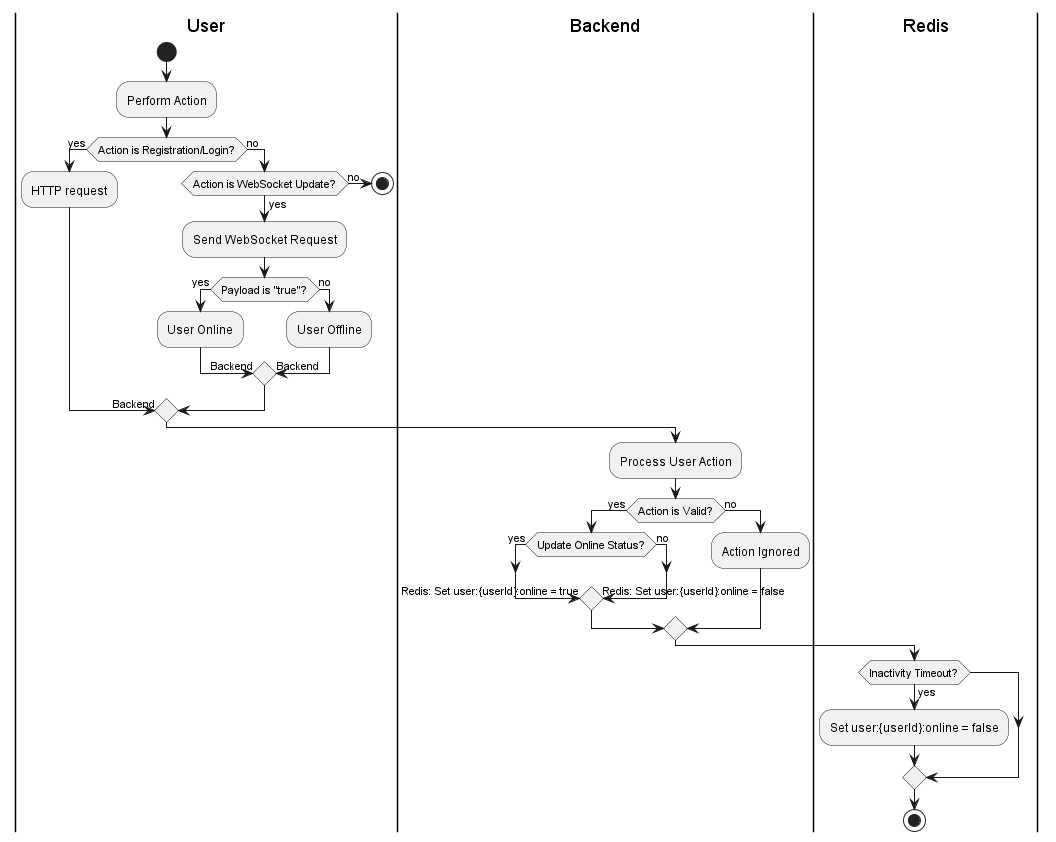

The diagram above was rendered by PlantUML. Its source (embedded in the PNG):
@startuml
|User|
start
:Perform Action;
if (Action is Registration/Login?) then (yes)
  :HTTP request;
  -> Backend;
else (no)
  if (Action is WebSocket Update?) then (yes)
    :Send WebSocket Request;
    if (Payload is "true"?) then (yes)
      :User Online;
      -> Backend;
    else (no)
      :User Offline;
      -> Backend;
    endif
  else (no)
    stop
  endif
endif

|Backend|
:Process User Action;
if (Action is Valid?) then (yes)
  if (Update Online Status?) then (yes)
    -> Redis: Set user:{userId}:online = true;
  else (no)
    -> Redis: Set user:{userId}:online = false;
  endif
else (no)
  :Action Ignored;
endif

|Redis|
if (Inactivity Timeout?) then (yes)
  :Set user:{userId}:online = false;
endif

stop
@enduml